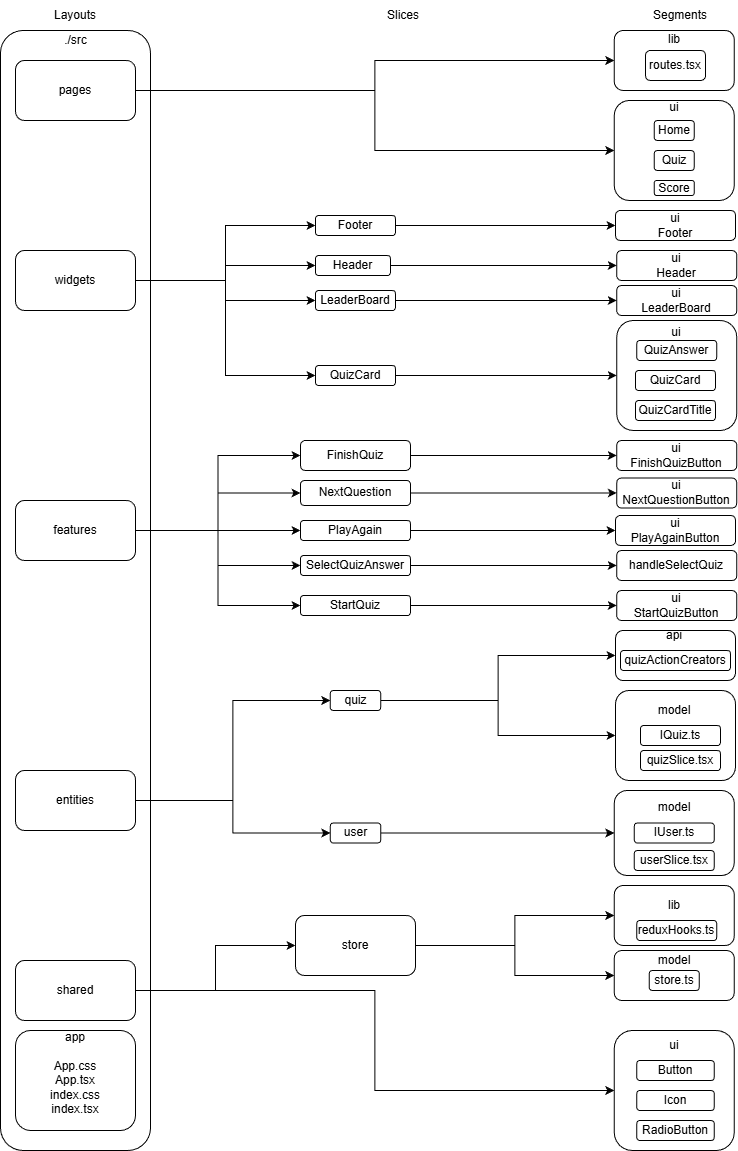

The diagram above was exported from draw.io. Its source (the exported page's mxGraphModel, read from the mxfile embedded in the PNG):
<mxGraphModel dx="1678" dy="874" grid="1" gridSize="10" guides="1" tooltips="1" connect="1" arrows="1" fold="1" page="1" pageScale="1" pageWidth="827" pageHeight="1169" math="0" shadow="0">
  <root>
    <mxCell id="0" />
    <mxCell id="1" parent="0" />
    <mxCell id="DSLyw_XoIMdqOA-UxznO-14" parent="1" style="rounded=1;whiteSpace=wrap;html=1;container=0;" value="" vertex="1">
      <mxGeometry height="1120" width="150" x="40" y="40" as="geometry" />
    </mxCell>
    <mxCell id="DSLyw_XoIMdqOA-UxznO-16" parent="1" style="text;html=1;whiteSpace=wrap;strokeColor=none;fillColor=none;align=center;verticalAlign=middle;rounded=0;" value="./src" vertex="1">
      <mxGeometry height="20" width="45" x="92.5" y="40" as="geometry" />
    </mxCell>
    <mxCell id="DSLyw_XoIMdqOA-UxznO-41" edge="1" parent="1" source="DSLyw_XoIMdqOA-UxznO-18" style="edgeStyle=orthogonalEdgeStyle;rounded=0;orthogonalLoop=1;jettySize=auto;html=1;entryX=0;entryY=0.5;entryDx=0;entryDy=0;" target="DSLyw_XoIMdqOA-UxznO-39">
      <mxGeometry relative="1" as="geometry" />
    </mxCell>
    <mxCell id="DSLyw_XoIMdqOA-UxznO-42" edge="1" parent="1" source="DSLyw_XoIMdqOA-UxznO-18" style="edgeStyle=orthogonalEdgeStyle;rounded=0;orthogonalLoop=1;jettySize=auto;html=1;entryX=0;entryY=0.5;entryDx=0;entryDy=0;" target="DSLyw_XoIMdqOA-UxznO-40">
      <mxGeometry relative="1" as="geometry" />
    </mxCell>
    <mxCell id="DSLyw_XoIMdqOA-UxznO-18" parent="1" style="rounded=1;whiteSpace=wrap;html=1;" value="entities" vertex="1">
      <mxGeometry height="60" width="120" x="55" y="780" as="geometry" />
    </mxCell>
    <mxCell id="DSLyw_XoIMdqOA-UxznO-61" edge="1" parent="1" source="DSLyw_XoIMdqOA-UxznO-19" style="edgeStyle=orthogonalEdgeStyle;rounded=0;orthogonalLoop=1;jettySize=auto;html=1;entryX=0;entryY=0.5;entryDx=0;entryDy=0;" target="DSLyw_XoIMdqOA-UxznO-60">
      <mxGeometry relative="1" as="geometry" />
    </mxCell>
    <mxCell id="DSLyw_XoIMdqOA-UxznO-82" edge="1" parent="1" source="DSLyw_XoIMdqOA-UxznO-19" style="edgeStyle=orthogonalEdgeStyle;rounded=0;orthogonalLoop=1;jettySize=auto;html=1;entryX=0;entryY=0.5;entryDx=0;entryDy=0;" target="DSLyw_XoIMdqOA-UxznO-75">
      <mxGeometry relative="1" as="geometry" />
    </mxCell>
    <mxCell id="DSLyw_XoIMdqOA-UxznO-19" parent="1" style="rounded=1;whiteSpace=wrap;html=1;" value="shared" vertex="1">
      <mxGeometry height="60" width="120" x="55" y="970" as="geometry" />
    </mxCell>
    <mxCell id="DSLyw_XoIMdqOA-UxznO-37" edge="1" parent="1" source="DSLyw_XoIMdqOA-UxznO-20" style="edgeStyle=orthogonalEdgeStyle;rounded=0;orthogonalLoop=1;jettySize=auto;html=1;entryX=0;entryY=0.5;entryDx=0;entryDy=0;" target="DSLyw_XoIMdqOA-UxznO-35">
      <mxGeometry relative="1" as="geometry" />
    </mxCell>
    <mxCell id="DSLyw_XoIMdqOA-UxznO-38" edge="1" parent="1" source="DSLyw_XoIMdqOA-UxznO-20" style="edgeStyle=orthogonalEdgeStyle;rounded=0;orthogonalLoop=1;jettySize=auto;html=1;entryX=0;entryY=0.5;entryDx=0;entryDy=0;" target="DSLyw_XoIMdqOA-UxznO-36">
      <mxGeometry relative="1" as="geometry" />
    </mxCell>
    <mxCell id="ZiaEMRB9F4_BuGrF0REV-3" edge="1" parent="1" source="DSLyw_XoIMdqOA-UxznO-20" style="edgeStyle=orthogonalEdgeStyle;rounded=0;orthogonalLoop=1;jettySize=auto;html=1;entryX=0;entryY=0.5;entryDx=0;entryDy=0;" target="ZiaEMRB9F4_BuGrF0REV-2">
      <mxGeometry relative="1" as="geometry" />
    </mxCell>
    <mxCell id="ZiaEMRB9F4_BuGrF0REV-7" edge="1" parent="1" source="DSLyw_XoIMdqOA-UxznO-20" style="edgeStyle=orthogonalEdgeStyle;rounded=0;orthogonalLoop=1;jettySize=auto;html=1;entryX=0;entryY=0.5;entryDx=0;entryDy=0;" target="ZiaEMRB9F4_BuGrF0REV-6">
      <mxGeometry relative="1" as="geometry" />
    </mxCell>
    <mxCell id="DSLyw_XoIMdqOA-UxznO-20" parent="1" style="rounded=1;whiteSpace=wrap;html=1;" value="widgets" vertex="1">
      <mxGeometry height="60" width="120" x="55" y="260" as="geometry" />
    </mxCell>
    <mxCell id="DSLyw_XoIMdqOA-UxznO-33" edge="1" parent="1" source="DSLyw_XoIMdqOA-UxznO-21" style="edgeStyle=orthogonalEdgeStyle;rounded=0;orthogonalLoop=1;jettySize=auto;html=1;entryX=0;entryY=0.5;entryDx=0;entryDy=0;" target="DSLyw_XoIMdqOA-UxznO-27">
      <mxGeometry relative="1" as="geometry" />
    </mxCell>
    <mxCell id="DSLyw_XoIMdqOA-UxznO-34" edge="1" parent="1" source="DSLyw_XoIMdqOA-UxznO-21" style="edgeStyle=orthogonalEdgeStyle;rounded=0;orthogonalLoop=1;jettySize=auto;html=1;" target="DSLyw_XoIMdqOA-UxznO-28">
      <mxGeometry relative="1" as="geometry" />
    </mxCell>
    <mxCell id="DSLyw_XoIMdqOA-UxznO-21" parent="1" style="rounded=1;whiteSpace=wrap;html=1;" value="pages" vertex="1">
      <mxGeometry height="60" width="120" x="55" y="70" as="geometry" />
    </mxCell>
    <mxCell id="DSLyw_XoIMdqOA-UxznO-24" parent="1" style="text;html=1;whiteSpace=wrap;strokeColor=none;fillColor=none;align=center;verticalAlign=middle;rounded=0;" value="Layouts" vertex="1">
      <mxGeometry height="30" width="60" x="85" y="10" as="geometry" />
    </mxCell>
    <mxCell id="DSLyw_XoIMdqOA-UxznO-25" parent="1" style="text;html=1;whiteSpace=wrap;strokeColor=none;fillColor=none;align=center;verticalAlign=middle;rounded=0;" value="Segments" vertex="1">
      <mxGeometry height="30" width="60" x="690" y="10" as="geometry" />
    </mxCell>
    <mxCell id="DSLyw_XoIMdqOA-UxznO-26" parent="1" style="text;html=1;whiteSpace=wrap;strokeColor=none;fillColor=none;align=center;verticalAlign=middle;rounded=0;" value="Slices" vertex="1">
      <mxGeometry height="30" width="60" x="413" y="10" as="geometry" />
    </mxCell>
    <mxCell id="DSLyw_XoIMdqOA-UxznO-27" parent="1" style="rounded=1;whiteSpace=wrap;html=1;" value="lib&lt;div&gt;&lt;br&gt;&lt;/div&gt;&lt;div&gt;&lt;br&gt;&lt;/div&gt;&lt;div&gt;&lt;br&gt;&lt;/div&gt;" vertex="1">
      <mxGeometry height="60" width="120" x="653.75" y="40" as="geometry" />
    </mxCell>
    <mxCell id="DSLyw_XoIMdqOA-UxznO-28" parent="1" style="rounded=1;whiteSpace=wrap;html=1;" value="ui&lt;div&gt;&lt;br&gt;&lt;/div&gt;&lt;div&gt;&lt;br&gt;&lt;/div&gt;&lt;div&gt;&lt;br&gt;&lt;/div&gt;&lt;div&gt;&lt;br&gt;&lt;/div&gt;&lt;div&gt;&lt;br&gt;&lt;/div&gt;&lt;div&gt;&lt;br&gt;&lt;/div&gt;" vertex="1">
      <mxGeometry height="100" width="120" x="653.75" y="110" as="geometry" />
    </mxCell>
    <mxCell id="DSLyw_XoIMdqOA-UxznO-29" parent="1" style="rounded=1;whiteSpace=wrap;html=1;" value="routes.tsx" vertex="1">
      <mxGeometry height="30" width="60" x="685" y="60" as="geometry" />
    </mxCell>
    <mxCell id="DSLyw_XoIMdqOA-UxznO-30" parent="1" style="rounded=1;whiteSpace=wrap;html=1;" value="Home" vertex="1">
      <mxGeometry height="20" width="40" x="693.75" y="130" as="geometry" />
    </mxCell>
    <mxCell id="DSLyw_XoIMdqOA-UxznO-31" parent="1" style="rounded=1;whiteSpace=wrap;html=1;" value="Quiz" vertex="1">
      <mxGeometry height="20" width="40" x="693.75" y="160" as="geometry" />
    </mxCell>
    <mxCell id="DSLyw_XoIMdqOA-UxznO-32" parent="1" style="rounded=1;whiteSpace=wrap;html=1;" value="Score" vertex="1">
      <mxGeometry height="15" width="40" x="693.75" y="190" as="geometry" />
    </mxCell>
    <mxCell id="oX37Hq2CQyXwcervmirD-30" edge="1" parent="1" source="DSLyw_XoIMdqOA-UxznO-35" style="edgeStyle=orthogonalEdgeStyle;rounded=0;orthogonalLoop=1;jettySize=auto;html=1;entryX=0;entryY=0.5;entryDx=0;entryDy=0;" target="oX37Hq2CQyXwcervmirD-29">
      <mxGeometry relative="1" as="geometry" />
    </mxCell>
    <mxCell id="DSLyw_XoIMdqOA-UxznO-35" parent="1" style="rounded=1;whiteSpace=wrap;html=1;" value="Footer" vertex="1">
      <mxGeometry height="20" width="80" x="355" y="225" as="geometry" />
    </mxCell>
    <mxCell id="oX37Hq2CQyXwcervmirD-31" edge="1" parent="1" source="DSLyw_XoIMdqOA-UxznO-36" style="edgeStyle=orthogonalEdgeStyle;rounded=0;orthogonalLoop=1;jettySize=auto;html=1;entryX=0;entryY=0.5;entryDx=0;entryDy=0;" target="oX37Hq2CQyXwcervmirD-28">
      <mxGeometry relative="1" as="geometry" />
    </mxCell>
    <mxCell id="DSLyw_XoIMdqOA-UxznO-36" parent="1" style="rounded=1;whiteSpace=wrap;html=1;" value="Header" vertex="1">
      <mxGeometry height="20" width="75" x="355" y="265" as="geometry" />
    </mxCell>
    <mxCell id="DSLyw_XoIMdqOA-UxznO-52" edge="1" parent="1" source="DSLyw_XoIMdqOA-UxznO-39" style="edgeStyle=orthogonalEdgeStyle;rounded=0;orthogonalLoop=1;jettySize=auto;html=1;entryX=0;entryY=0.5;entryDx=0;entryDy=0;" target="DSLyw_XoIMdqOA-UxznO-43">
      <mxGeometry relative="1" as="geometry" />
    </mxCell>
    <mxCell id="DSLyw_XoIMdqOA-UxznO-54" edge="1" parent="1" source="DSLyw_XoIMdqOA-UxznO-39" style="edgeStyle=orthogonalEdgeStyle;rounded=0;orthogonalLoop=1;jettySize=auto;html=1;entryX=0;entryY=0.5;entryDx=0;entryDy=0;" target="DSLyw_XoIMdqOA-UxznO-46">
      <mxGeometry relative="1" as="geometry" />
    </mxCell>
    <mxCell id="DSLyw_XoIMdqOA-UxznO-39" parent="1" style="rounded=1;whiteSpace=wrap;html=1;" value="quiz" vertex="1">
      <mxGeometry height="20" width="50.5" x="369.75" y="700" as="geometry" />
    </mxCell>
    <mxCell id="DSLyw_XoIMdqOA-UxznO-59" edge="1" parent="1" source="DSLyw_XoIMdqOA-UxznO-40" style="edgeStyle=orthogonalEdgeStyle;rounded=0;orthogonalLoop=1;jettySize=auto;html=1;entryX=0;entryY=0.5;entryDx=0;entryDy=0;" target="DSLyw_XoIMdqOA-UxznO-55">
      <mxGeometry relative="1" as="geometry" />
    </mxCell>
    <mxCell id="DSLyw_XoIMdqOA-UxznO-40" parent="1" style="rounded=1;whiteSpace=wrap;html=1;" value="user" vertex="1">
      <mxGeometry height="20" width="50.5" x="369.75" y="832.5" as="geometry" />
    </mxCell>
    <mxCell id="DSLyw_XoIMdqOA-UxznO-43" parent="1" style="rounded=1;whiteSpace=wrap;html=1;" value="" vertex="1">
      <mxGeometry height="50" width="120" x="655" y="640" as="geometry" />
    </mxCell>
    <mxCell id="DSLyw_XoIMdqOA-UxznO-44" parent="1" style="text;html=1;whiteSpace=wrap;strokeColor=none;fillColor=none;align=center;verticalAlign=middle;rounded=0;" value="api" vertex="1">
      <mxGeometry height="30" width="60" x="683.75" y="630" as="geometry" />
    </mxCell>
    <mxCell id="DSLyw_XoIMdqOA-UxznO-46" parent="1" style="rounded=1;whiteSpace=wrap;html=1;" value="" vertex="1">
      <mxGeometry height="90" width="120" x="655" y="700" as="geometry" />
    </mxCell>
    <mxCell id="DSLyw_XoIMdqOA-UxznO-47" parent="1" style="text;html=1;whiteSpace=wrap;strokeColor=none;fillColor=none;align=center;verticalAlign=middle;rounded=0;" value="model" vertex="1">
      <mxGeometry height="30" width="60" x="683.75" y="705" as="geometry" />
    </mxCell>
    <mxCell id="DSLyw_XoIMdqOA-UxznO-49" parent="1" style="rounded=1;whiteSpace=wrap;html=1;" value="quizActionCreators" vertex="1">
      <mxGeometry height="20" width="110" x="660" y="660" as="geometry" />
    </mxCell>
    <mxCell id="DSLyw_XoIMdqOA-UxznO-50" parent="1" style="rounded=1;whiteSpace=wrap;html=1;" value="IQuiz.ts" vertex="1">
      <mxGeometry height="20" width="80" x="680" y="735" as="geometry" />
    </mxCell>
    <mxCell id="DSLyw_XoIMdqOA-UxznO-51" parent="1" style="rounded=1;whiteSpace=wrap;html=1;" value="quizSlice.tsx" vertex="1">
      <mxGeometry height="20" width="80" x="680" y="760" as="geometry" />
    </mxCell>
    <mxCell id="DSLyw_XoIMdqOA-UxznO-55" parent="1" style="rounded=1;whiteSpace=wrap;html=1;" value="" vertex="1">
      <mxGeometry height="85" width="120" x="653.75" y="800" as="geometry" />
    </mxCell>
    <mxCell id="DSLyw_XoIMdqOA-UxznO-56" parent="1" style="text;html=1;whiteSpace=wrap;strokeColor=none;fillColor=none;align=center;verticalAlign=middle;rounded=0;" value="model" vertex="1">
      <mxGeometry height="30" width="60" x="683.75" y="802.5" as="geometry" />
    </mxCell>
    <mxCell id="DSLyw_XoIMdqOA-UxznO-57" parent="1" style="rounded=1;whiteSpace=wrap;html=1;" value="IUser.ts" vertex="1">
      <mxGeometry height="20" width="80" x="673.75" y="832.5" as="geometry" />
    </mxCell>
    <mxCell id="DSLyw_XoIMdqOA-UxznO-58" parent="1" style="rounded=1;whiteSpace=wrap;html=1;" value="userSlice.tsx" vertex="1">
      <mxGeometry height="20" width="80" x="673.75" y="860" as="geometry" />
    </mxCell>
    <mxCell id="DSLyw_XoIMdqOA-UxznO-73" edge="1" parent="1" source="DSLyw_XoIMdqOA-UxznO-60" style="edgeStyle=orthogonalEdgeStyle;rounded=0;orthogonalLoop=1;jettySize=auto;html=1;entryX=0;entryY=0.5;entryDx=0;entryDy=0;" target="DSLyw_XoIMdqOA-UxznO-66">
      <mxGeometry relative="1" as="geometry" />
    </mxCell>
    <mxCell id="DSLyw_XoIMdqOA-UxznO-74" edge="1" parent="1" source="DSLyw_XoIMdqOA-UxznO-60" style="edgeStyle=orthogonalEdgeStyle;rounded=0;orthogonalLoop=1;jettySize=auto;html=1;entryX=0;entryY=0.5;entryDx=0;entryDy=0;" target="DSLyw_XoIMdqOA-UxznO-70">
      <mxGeometry relative="1" as="geometry" />
    </mxCell>
    <mxCell id="DSLyw_XoIMdqOA-UxznO-60" parent="1" style="rounded=1;whiteSpace=wrap;html=1;" value="store" vertex="1">
      <mxGeometry height="60" width="120" x="335" y="925" as="geometry" />
    </mxCell>
    <mxCell id="DSLyw_XoIMdqOA-UxznO-66" parent="1" style="rounded=1;whiteSpace=wrap;html=1;" value="" vertex="1">
      <mxGeometry height="60" width="120" x="653.75" y="895" as="geometry" />
    </mxCell>
    <mxCell id="DSLyw_XoIMdqOA-UxznO-67" parent="1" style="rounded=1;whiteSpace=wrap;html=1;" value="reduxHooks.ts" vertex="1">
      <mxGeometry height="20" width="80" x="676.25" y="930" as="geometry" />
    </mxCell>
    <mxCell id="DSLyw_XoIMdqOA-UxznO-69" parent="1" style="text;html=1;whiteSpace=wrap;strokeColor=none;fillColor=none;align=center;verticalAlign=middle;rounded=0;" value="lib" vertex="1">
      <mxGeometry height="30" width="60" x="683.75" y="900" as="geometry" />
    </mxCell>
    <mxCell id="DSLyw_XoIMdqOA-UxznO-70" parent="1" style="rounded=1;whiteSpace=wrap;html=1;" value="" vertex="1">
      <mxGeometry height="50" width="120" x="653.75" y="960" as="geometry" />
    </mxCell>
    <mxCell id="DSLyw_XoIMdqOA-UxznO-71" parent="1" style="text;html=1;whiteSpace=wrap;strokeColor=none;fillColor=none;align=center;verticalAlign=middle;rounded=0;" value="model" vertex="1">
      <mxGeometry height="30" width="60" x="683.75" y="955" as="geometry" />
    </mxCell>
    <mxCell id="DSLyw_XoIMdqOA-UxznO-72" parent="1" style="rounded=1;whiteSpace=wrap;html=1;" value="store.ts" vertex="1">
      <mxGeometry height="20" width="50" x="688.75" y="980" as="geometry" />
    </mxCell>
    <mxCell id="DSLyw_XoIMdqOA-UxznO-75" parent="1" style="rounded=1;whiteSpace=wrap;html=1;" value="" vertex="1">
      <mxGeometry height="120" width="120" x="653.75" y="1040" as="geometry" />
    </mxCell>
    <mxCell id="DSLyw_XoIMdqOA-UxznO-76" parent="1" style="text;html=1;whiteSpace=wrap;strokeColor=none;fillColor=none;align=center;verticalAlign=middle;rounded=0;" value="ui" vertex="1">
      <mxGeometry height="10" width="60" x="683.75" y="1050" as="geometry" />
    </mxCell>
    <mxCell id="DSLyw_XoIMdqOA-UxznO-77" parent="1" style="rounded=1;whiteSpace=wrap;html=1;" value="Button" vertex="1">
      <mxGeometry height="20" width="77.5" x="676.25" y="1070" as="geometry" />
    </mxCell>
    <mxCell id="DSLyw_XoIMdqOA-UxznO-80" parent="1" style="rounded=1;whiteSpace=wrap;html=1;" value="Icon" vertex="1">
      <mxGeometry height="20" width="77.5" x="676.25" y="1100" as="geometry" />
    </mxCell>
    <mxCell id="DSLyw_XoIMdqOA-UxznO-81" parent="1" style="rounded=1;whiteSpace=wrap;html=1;" value="RadioButton" vertex="1">
      <mxGeometry height="20" width="77.5" x="676.25" y="1130" as="geometry" />
    </mxCell>
    <mxCell id="oX37Hq2CQyXwcervmirD-4" edge="1" parent="1" source="ZiaEMRB9F4_BuGrF0REV-1" style="edgeStyle=orthogonalEdgeStyle;rounded=0;orthogonalLoop=1;jettySize=auto;html=1;entryX=0;entryY=0.5;entryDx=0;entryDy=0;" target="oX37Hq2CQyXwcervmirD-3">
      <mxGeometry relative="1" as="geometry" />
    </mxCell>
    <mxCell id="oX37Hq2CQyXwcervmirD-19" edge="1" parent="1" source="ZiaEMRB9F4_BuGrF0REV-1" style="edgeStyle=orthogonalEdgeStyle;rounded=0;orthogonalLoop=1;jettySize=auto;html=1;entryX=0;entryY=0.5;entryDx=0;entryDy=0;" target="oX37Hq2CQyXwcervmirD-7">
      <mxGeometry relative="1" as="geometry" />
    </mxCell>
    <mxCell id="oX37Hq2CQyXwcervmirD-20" edge="1" parent="1" source="ZiaEMRB9F4_BuGrF0REV-1" style="edgeStyle=orthogonalEdgeStyle;rounded=0;orthogonalLoop=1;jettySize=auto;html=1;entryX=0;entryY=0.5;entryDx=0;entryDy=0;" target="oX37Hq2CQyXwcervmirD-8">
      <mxGeometry relative="1" as="geometry" />
    </mxCell>
    <mxCell id="oX37Hq2CQyXwcervmirD-21" edge="1" parent="1" source="ZiaEMRB9F4_BuGrF0REV-1" style="edgeStyle=orthogonalEdgeStyle;rounded=0;orthogonalLoop=1;jettySize=auto;html=1;" target="oX37Hq2CQyXwcervmirD-10">
      <mxGeometry relative="1" as="geometry" />
    </mxCell>
    <mxCell id="oX37Hq2CQyXwcervmirD-22" edge="1" parent="1" source="ZiaEMRB9F4_BuGrF0REV-1" style="edgeStyle=orthogonalEdgeStyle;rounded=0;orthogonalLoop=1;jettySize=auto;html=1;entryX=0;entryY=0.5;entryDx=0;entryDy=0;" target="oX37Hq2CQyXwcervmirD-9">
      <mxGeometry relative="1" as="geometry" />
    </mxCell>
    <mxCell id="ZiaEMRB9F4_BuGrF0REV-1" parent="1" style="rounded=1;whiteSpace=wrap;html=1;" value="features" vertex="1">
      <mxGeometry height="60" width="120" x="55" y="510" as="geometry" />
    </mxCell>
    <mxCell id="oX37Hq2CQyXwcervmirD-32" edge="1" parent="1" source="ZiaEMRB9F4_BuGrF0REV-2" style="edgeStyle=orthogonalEdgeStyle;rounded=0;orthogonalLoop=1;jettySize=auto;html=1;entryX=0;entryY=0.5;entryDx=0;entryDy=0;" target="oX37Hq2CQyXwcervmirD-27">
      <mxGeometry relative="1" as="geometry" />
    </mxCell>
    <mxCell id="ZiaEMRB9F4_BuGrF0REV-2" parent="1" style="rounded=1;whiteSpace=wrap;html=1;" value="LeaderBoard" vertex="1">
      <mxGeometry height="20" width="80" x="355" y="300" as="geometry" />
    </mxCell>
    <mxCell id="oX37Hq2CQyXwcervmirD-37" edge="1" parent="1" source="ZiaEMRB9F4_BuGrF0REV-6" style="edgeStyle=orthogonalEdgeStyle;rounded=0;orthogonalLoop=1;jettySize=auto;html=1;entryX=0;entryY=0.5;entryDx=0;entryDy=0;" target="oX37Hq2CQyXwcervmirD-26">
      <mxGeometry relative="1" as="geometry" />
    </mxCell>
    <mxCell id="ZiaEMRB9F4_BuGrF0REV-6" parent="1" style="rounded=1;whiteSpace=wrap;html=1;" value="QuizCard" vertex="1">
      <mxGeometry height="20" width="80" x="355" y="375" as="geometry" />
    </mxCell>
    <mxCell id="oX37Hq2CQyXwcervmirD-6" edge="1" parent="1" source="oX37Hq2CQyXwcervmirD-3" style="edgeStyle=orthogonalEdgeStyle;rounded=0;orthogonalLoop=1;jettySize=auto;html=1;entryX=0;entryY=0.5;entryDx=0;entryDy=0;" target="oX37Hq2CQyXwcervmirD-5">
      <mxGeometry relative="1" as="geometry" />
    </mxCell>
    <mxCell id="oX37Hq2CQyXwcervmirD-3" parent="1" style="rounded=1;whiteSpace=wrap;html=1;" value="FinishQuiz" vertex="1">
      <mxGeometry height="30" width="110" x="340" y="450" as="geometry" />
    </mxCell>
    <mxCell id="oX37Hq2CQyXwcervmirD-5" parent="1" style="rounded=1;whiteSpace=wrap;html=1;" value="&lt;div&gt;ui&lt;/div&gt;FinishQuizButton" vertex="1">
      <mxGeometry height="30" width="120" x="656.25" y="450" as="geometry" />
    </mxCell>
    <mxCell id="oX37Hq2CQyXwcervmirD-18" edge="1" parent="1" source="oX37Hq2CQyXwcervmirD-7" style="edgeStyle=orthogonalEdgeStyle;rounded=0;orthogonalLoop=1;jettySize=auto;html=1;entryX=0;entryY=0.5;entryDx=0;entryDy=0;" target="oX37Hq2CQyXwcervmirD-11">
      <mxGeometry relative="1" as="geometry" />
    </mxCell>
    <mxCell id="oX37Hq2CQyXwcervmirD-7" parent="1" style="rounded=1;whiteSpace=wrap;html=1;" value="NextQuestion" vertex="1">
      <mxGeometry height="25" width="110" x="340" y="490" as="geometry" />
    </mxCell>
    <mxCell id="oX37Hq2CQyXwcervmirD-17" edge="1" parent="1" source="oX37Hq2CQyXwcervmirD-8" style="edgeStyle=orthogonalEdgeStyle;rounded=0;orthogonalLoop=1;jettySize=auto;html=1;entryX=0;entryY=0.5;entryDx=0;entryDy=0;" target="oX37Hq2CQyXwcervmirD-12">
      <mxGeometry relative="1" as="geometry" />
    </mxCell>
    <mxCell id="oX37Hq2CQyXwcervmirD-8" parent="1" style="rounded=1;whiteSpace=wrap;html=1;" value="PlayAgain" vertex="1">
      <mxGeometry height="20" width="110" x="340" y="530" as="geometry" />
    </mxCell>
    <mxCell id="oX37Hq2CQyXwcervmirD-15" edge="1" parent="1" source="oX37Hq2CQyXwcervmirD-9" style="edgeStyle=orthogonalEdgeStyle;rounded=0;orthogonalLoop=1;jettySize=auto;html=1;entryX=0;entryY=0.5;entryDx=0;entryDy=0;" target="oX37Hq2CQyXwcervmirD-14">
      <mxGeometry relative="1" as="geometry" />
    </mxCell>
    <mxCell id="oX37Hq2CQyXwcervmirD-9" parent="1" style="rounded=1;whiteSpace=wrap;html=1;" value="StartQuiz" vertex="1">
      <mxGeometry height="20" width="110" x="340" y="605" as="geometry" />
    </mxCell>
    <mxCell id="oX37Hq2CQyXwcervmirD-16" edge="1" parent="1" source="oX37Hq2CQyXwcervmirD-10" style="edgeStyle=orthogonalEdgeStyle;rounded=0;orthogonalLoop=1;jettySize=auto;html=1;entryX=0;entryY=0.5;entryDx=0;entryDy=0;" target="oX37Hq2CQyXwcervmirD-13">
      <mxGeometry relative="1" as="geometry" />
    </mxCell>
    <mxCell id="oX37Hq2CQyXwcervmirD-10" parent="1" style="rounded=1;whiteSpace=wrap;html=1;fillColor=light-dark(#FFFFFF,#FF0000);" value="SelectQuizAnswer" vertex="1">
      <mxGeometry height="20" width="110" x="340" y="565" as="geometry" />
    </mxCell>
    <mxCell id="oX37Hq2CQyXwcervmirD-11" parent="1" style="rounded=1;whiteSpace=wrap;html=1;" value="&lt;div&gt;ui&lt;/div&gt;NextQuestionButton" vertex="1">
      <mxGeometry height="30" width="120" x="656.25" y="487.5" as="geometry" />
    </mxCell>
    <mxCell id="oX37Hq2CQyXwcervmirD-12" parent="1" style="rounded=1;whiteSpace=wrap;html=1;" value="&lt;div&gt;ui&lt;/div&gt;PlayAgainButton" vertex="1">
      <mxGeometry height="30" width="120" x="655" y="525" as="geometry" />
    </mxCell>
    <mxCell id="oX37Hq2CQyXwcervmirD-13" parent="1" style="rounded=1;whiteSpace=wrap;html=1;fillColor=light-dark(#FFFFFF,#FF0000);" value="handleSelectQuiz" vertex="1">
      <mxGeometry height="30" width="120" x="656.25" y="560" as="geometry" />
    </mxCell>
    <mxCell id="oX37Hq2CQyXwcervmirD-14" parent="1" style="rounded=1;whiteSpace=wrap;html=1;" value="&lt;div&gt;ui&lt;/div&gt;StartQuizButton" vertex="1">
      <mxGeometry height="30" width="120" x="656.25" y="600" as="geometry" />
    </mxCell>
    <mxCell id="oX37Hq2CQyXwcervmirD-26" parent="1" style="rounded=1;whiteSpace=wrap;html=1;" value="ui&lt;div&gt;&lt;br&gt;&lt;/div&gt;&lt;div&gt;&lt;br&gt;&lt;/div&gt;&lt;div&gt;&lt;br&gt;&lt;/div&gt;&lt;div&gt;&lt;br&gt;&lt;/div&gt;&lt;div&gt;&lt;br&gt;&lt;/div&gt;&lt;div&gt;&lt;br&gt;&lt;/div&gt;" vertex="1">
      <mxGeometry height="110" width="120" x="656.25" y="330" as="geometry" />
    </mxCell>
    <mxCell id="oX37Hq2CQyXwcervmirD-27" parent="1" style="rounded=1;whiteSpace=wrap;html=1;" value="&lt;div&gt;ui&lt;/div&gt;LeaderBoard" vertex="1">
      <mxGeometry height="30" width="120" x="656.25" y="295" as="geometry" />
    </mxCell>
    <mxCell id="oX37Hq2CQyXwcervmirD-28" parent="1" style="rounded=1;whiteSpace=wrap;html=1;" value="&lt;div&gt;ui&lt;/div&gt;Header" vertex="1">
      <mxGeometry height="30" width="120" x="656.25" y="260" as="geometry" />
    </mxCell>
    <mxCell id="oX37Hq2CQyXwcervmirD-29" parent="1" style="rounded=1;whiteSpace=wrap;html=1;" value="&lt;div&gt;ui&lt;/div&gt;Footer" vertex="1">
      <mxGeometry height="30" width="120" x="655" y="220" as="geometry" />
    </mxCell>
    <mxCell id="oX37Hq2CQyXwcervmirD-33" parent="1" style="rounded=1;whiteSpace=wrap;html=1;" value="QuizAnswer" vertex="1">
      <mxGeometry height="20" width="80" x="676.25" y="350" as="geometry" />
    </mxCell>
    <mxCell id="oX37Hq2CQyXwcervmirD-34" parent="1" style="rounded=1;whiteSpace=wrap;html=1;" value="QuizCard" vertex="1">
      <mxGeometry height="20" width="80" x="675" y="380" as="geometry" />
    </mxCell>
    <mxCell id="oX37Hq2CQyXwcervmirD-35" parent="1" style="rounded=1;whiteSpace=wrap;html=1;" value="QuizCardTitle" vertex="1">
      <mxGeometry height="20" width="80" x="675" y="410" as="geometry" />
    </mxCell>
    <mxCell id="oX37Hq2CQyXwcervmirD-38" parent="1" style="rounded=1;whiteSpace=wrap;html=1;" value="app&lt;div&gt;&lt;br&gt;&lt;div&gt;&lt;div&gt;App.css&lt;div&gt;App.tsx&lt;/div&gt;&lt;div&gt;index.css&lt;/div&gt;&lt;div&gt;index.tsx&lt;/div&gt;&lt;/div&gt;&lt;div&gt;&lt;br&gt;&lt;/div&gt;&lt;/div&gt;&lt;/div&gt;" vertex="1">
      <mxGeometry height="100" width="120" x="55" y="1040" as="geometry" />
    </mxCell>
  </root>
</mxGraphModel>